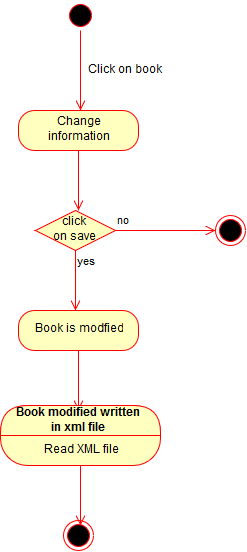

The diagram above was exported from draw.io. Its source (the exported page's mxGraphModel, read from the mxfile embedded in the PNG):
<mxGraphModel dx="1292" dy="543" grid="1" gridSize="10" guides="1" tooltips="1" connect="1" arrows="1" fold="1" page="1" pageScale="1" pageWidth="826" pageHeight="1169" background="#ffffff" math="0" shadow="0">
  <root>
    <mxCell id="0" />
    <mxCell id="1" parent="0" />
    <mxCell id="35" value="" style="ellipse;html=1;shape=startState;fillColor=#000000;strokeColor=#ff0000;" vertex="1" parent="1">
      <mxGeometry x="340" y="120" width="30" height="30" as="geometry" />
    </mxCell>
    <mxCell id="36" value="" style="edgeStyle=orthogonalEdgeStyle;html=1;verticalAlign=bottom;endArrow=open;endSize=8;strokeColor=#ff0000;" edge="1" source="35" parent="1">
      <mxGeometry relative="1" as="geometry">
        <mxPoint x="355" y="230" as="targetPoint" />
      </mxGeometry>
    </mxCell>
    <mxCell id="37" value="" style="ellipse;html=1;shape=endState;fillColor=#000000;strokeColor=#ff0000;" vertex="1" parent="1">
      <mxGeometry x="338" y="640" width="30" height="30" as="geometry" />
    </mxCell>
    <mxCell id="38" value="Change &lt;br&gt;information" style="rounded=1;whiteSpace=wrap;html=1;arcSize=40;fillColor=#ffffc0;strokeColor=#ff0000;" vertex="1" parent="1">
      <mxGeometry x="293" y="230" width="120" height="40" as="geometry" />
    </mxCell>
    <mxCell id="39" value="" style="edgeStyle=orthogonalEdgeStyle;html=1;verticalAlign=bottom;endArrow=open;endSize=8;strokeColor=#ff0000;" edge="1" source="38" parent="1">
      <mxGeometry relative="1" as="geometry">
        <mxPoint x="353" y="330" as="targetPoint" />
      </mxGeometry>
    </mxCell>
    <mxCell id="42" value="click &lt;br&gt;on save" style="rhombus;whiteSpace=wrap;html=1;fillColor=#ffffc0;strokeColor=#ff0000;" vertex="1" parent="1">
      <mxGeometry x="310" y="330" width="80" height="40" as="geometry" />
    </mxCell>
    <mxCell id="43" value="no" style="edgeStyle=orthogonalEdgeStyle;html=1;align=left;verticalAlign=bottom;endArrow=open;endSize=8;strokeColor=#ff0000;" edge="1" source="42" parent="1">
      <mxGeometry x="-1" relative="1" as="geometry">
        <mxPoint x="490" y="350" as="targetPoint" />
      </mxGeometry>
    </mxCell>
    <mxCell id="44" value="yes" style="edgeStyle=orthogonalEdgeStyle;html=1;align=left;verticalAlign=top;endArrow=open;endSize=8;strokeColor=#ff0000;" edge="1" source="42" parent="1">
      <mxGeometry x="-1" relative="1" as="geometry">
        <mxPoint x="350" y="430" as="targetPoint" />
      </mxGeometry>
    </mxCell>
    <mxCell id="45" value="" style="ellipse;html=1;shape=endState;fillColor=#000000;strokeColor=#ff0000;" vertex="1" parent="1">
      <mxGeometry x="490" y="335" width="30" height="30" as="geometry" />
    </mxCell>
    <mxCell id="47" value="Click on book " style="text;html=1;strokeColor=none;fillColor=none;align=center;verticalAlign=middle;whiteSpace=wrap;" vertex="1" parent="1">
      <mxGeometry x="355" y="180" width="87" height="20" as="geometry" />
    </mxCell>
    <mxCell id="48" value="Book is modfied" style="rounded=1;whiteSpace=wrap;html=1;arcSize=40;fillColor=#ffffc0;strokeColor=#ff0000;" vertex="1" parent="1">
      <mxGeometry x="293" y="430" width="120" height="40" as="geometry" />
    </mxCell>
    <mxCell id="49" value="" style="edgeStyle=orthogonalEdgeStyle;html=1;verticalAlign=bottom;endArrow=open;endSize=8;strokeColor=#ff0000;" edge="1" source="48" parent="1">
      <mxGeometry relative="1" as="geometry">
        <mxPoint x="353" y="530" as="targetPoint" />
      </mxGeometry>
    </mxCell>
    <mxCell id="50" value="Book modified written &lt;br&gt;in xml file" style="swimlane;html=1;fontStyle=1;align=center;verticalAlign=middle;childLayout=stackLayout;horizontal=1;startSize=30;horizontalStack=0;resizeParent=0;resizeLast=1;container=0;collapsible=0;rounded=1;arcSize=30;strokeColor=#ff0000;fillColor=#ffffc0;swimlaneFillColor=#ffffc0;" vertex="1" parent="1">
      <mxGeometry x="275" y="525" width="160" height="60" as="geometry" />
    </mxCell>
    <mxCell id="51" value="Read XML file" style="text;html=1;strokeColor=none;fillColor=none;align=center;verticalAlign=middle;spacingLeft=4;spacingRight=4;whiteSpace=wrap;overflow=hidden;rotatable=0;" vertex="1" parent="50">
      <mxGeometry y="30" width="160" height="30" as="geometry" />
    </mxCell>
    <mxCell id="52" value="" style="edgeStyle=orthogonalEdgeStyle;html=1;verticalAlign=bottom;endArrow=open;endSize=8;strokeColor=#ff0000;" edge="1" source="50" parent="1">
      <mxGeometry relative="1" as="geometry">
        <mxPoint x="355" y="645" as="targetPoint" />
      </mxGeometry>
    </mxCell>
  </root>
</mxGraphModel>